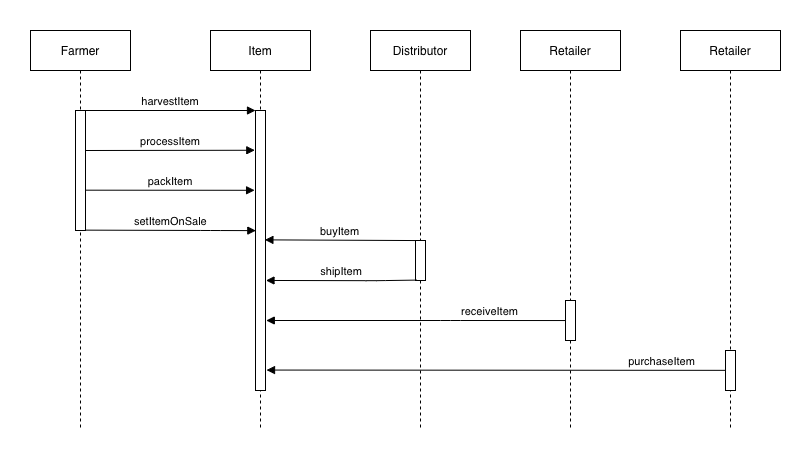

The diagram above was exported from draw.io. Its source (the exported page's mxGraphModel, read from the mxfile embedded in the PNG):
<mxGraphModel dx="1106" dy="852" grid="1" gridSize="10" guides="1" tooltips="1" connect="1" arrows="1" fold="1" page="1" pageScale="1" pageWidth="850" pageHeight="1100" math="0" shadow="0">
  <root>
    <mxCell id="0" />
    <mxCell id="1" parent="0" />
    <mxCell id="3nuBFxr9cyL0pnOWT2aG-1" value="Farmer" style="shape=umlLifeline;perimeter=lifelinePerimeter;container=1;collapsible=0;recursiveResize=0;rounded=0;shadow=0;strokeWidth=1;" parent="1" vertex="1">
      <mxGeometry x="50" y="80" width="100" height="400" as="geometry" />
    </mxCell>
    <mxCell id="3nuBFxr9cyL0pnOWT2aG-2" value="" style="points=[];perimeter=orthogonalPerimeter;rounded=0;shadow=0;strokeWidth=1;" parent="3nuBFxr9cyL0pnOWT2aG-1" vertex="1">
      <mxGeometry x="45" y="80" width="10" height="120" as="geometry" />
    </mxCell>
    <mxCell id="3nuBFxr9cyL0pnOWT2aG-5" value="Item" style="shape=umlLifeline;perimeter=lifelinePerimeter;container=1;collapsible=0;recursiveResize=0;rounded=0;shadow=0;strokeWidth=1;" parent="1" vertex="1">
      <mxGeometry x="230" y="80" width="100" height="400" as="geometry" />
    </mxCell>
    <mxCell id="3nuBFxr9cyL0pnOWT2aG-6" value="" style="points=[];perimeter=orthogonalPerimeter;rounded=0;shadow=0;strokeWidth=1;" parent="3nuBFxr9cyL0pnOWT2aG-5" vertex="1">
      <mxGeometry x="45" y="80" width="10" height="280" as="geometry" />
    </mxCell>
    <mxCell id="3nuBFxr9cyL0pnOWT2aG-8" value="harvestItem" style="verticalAlign=bottom;endArrow=block;entryX=0;entryY=0;shadow=0;strokeWidth=1;" parent="1" target="3nuBFxr9cyL0pnOWT2aG-6" edge="1">
      <mxGeometry relative="1" as="geometry">
        <mxPoint x="105" y="160" as="sourcePoint" />
      </mxGeometry>
    </mxCell>
    <mxCell id="q2SZvsjphrXvXk8tsUnt-1" value="Distributor" style="shape=umlLifeline;perimeter=lifelinePerimeter;container=1;collapsible=0;recursiveResize=0;rounded=0;shadow=0;strokeWidth=1;" parent="1" vertex="1">
      <mxGeometry x="390" y="80" width="100" height="400" as="geometry" />
    </mxCell>
    <mxCell id="q2SZvsjphrXvXk8tsUnt-2" value="" style="points=[];perimeter=orthogonalPerimeter;rounded=0;shadow=0;strokeWidth=1;" parent="q2SZvsjphrXvXk8tsUnt-1" vertex="1">
      <mxGeometry x="45" y="210" width="10" height="40" as="geometry" />
    </mxCell>
    <mxCell id="q2SZvsjphrXvXk8tsUnt-5" value="processItem" style="verticalAlign=bottom;endArrow=block;shadow=0;strokeWidth=1;entryX=-0.071;entryY=0.142;entryDx=0;entryDy=0;entryPerimeter=0;" parent="1" target="3nuBFxr9cyL0pnOWT2aG-6" edge="1">
      <mxGeometry relative="1" as="geometry">
        <mxPoint x="105" y="200" as="sourcePoint" />
        <mxPoint x="220" y="200" as="targetPoint" />
      </mxGeometry>
    </mxCell>
    <mxCell id="q2SZvsjphrXvXk8tsUnt-8" value="buyItem" style="verticalAlign=bottom;endArrow=block;shadow=0;strokeWidth=1;entryX=0.94;entryY=0.462;entryDx=0;entryDy=0;entryPerimeter=0;exitX=-0.052;exitY=0.001;exitDx=0;exitDy=0;exitPerimeter=0;" parent="1" source="q2SZvsjphrXvXk8tsUnt-2" target="3nuBFxr9cyL0pnOWT2aG-6" edge="1">
      <mxGeometry relative="1" as="geometry">
        <mxPoint x="435" y="289" as="sourcePoint" />
        <mxPoint x="340" y="330" as="targetPoint" />
        <Array as="points" />
      </mxGeometry>
    </mxCell>
    <mxCell id="q2SZvsjphrXvXk8tsUnt-9" value="packItem" style="verticalAlign=bottom;endArrow=block;shadow=0;strokeWidth=1;exitX=1;exitY=0.664;exitDx=0;exitDy=0;exitPerimeter=0;entryX=-0.09;entryY=0.285;entryDx=0;entryDy=0;entryPerimeter=0;" parent="1" source="3nuBFxr9cyL0pnOWT2aG-2" target="3nuBFxr9cyL0pnOWT2aG-6" edge="1">
      <mxGeometry relative="1" as="geometry">
        <mxPoint x="110" y="240" as="sourcePoint" />
        <mxPoint x="220" y="240" as="targetPoint" />
      </mxGeometry>
    </mxCell>
    <mxCell id="q2SZvsjphrXvXk8tsUnt-11" value="shipItem" style="verticalAlign=bottom;endArrow=block;shadow=0;strokeWidth=1;exitX=0.106;exitY=0.99;exitDx=0;exitDy=0;exitPerimeter=0;entryX=1.048;entryY=0.607;entryDx=0;entryDy=0;entryPerimeter=0;" parent="1" source="q2SZvsjphrXvXk8tsUnt-2" target="3nuBFxr9cyL0pnOWT2aG-6" edge="1">
      <mxGeometry relative="1" as="geometry">
        <mxPoint x="429.39999999999986" y="330.00000000000017" as="sourcePoint" />
        <mxPoint x="290" y="330" as="targetPoint" />
        <Array as="points">
          <mxPoint x="395" y="330.19" />
        </Array>
      </mxGeometry>
    </mxCell>
    <mxCell id="q2SZvsjphrXvXk8tsUnt-12" value="receiveItem" style="verticalAlign=bottom;endArrow=block;shadow=0;strokeWidth=1;exitX=-0.051;exitY=0.501;exitDx=0;exitDy=0;exitPerimeter=0;entryX=1.078;entryY=0.75;entryDx=0;entryDy=0;entryPerimeter=0;" parent="1" source="q2SZvsjphrXvXk8tsUnt-16" target="3nuBFxr9cyL0pnOWT2aG-6" edge="1">
      <mxGeometry x="-0.5002" relative="1" as="geometry">
        <mxPoint x="530" y="370" as="sourcePoint" />
        <mxPoint x="330" y="370" as="targetPoint" />
        <Array as="points">
          <mxPoint x="470" y="370" />
        </Array>
        <mxPoint as="offset" />
      </mxGeometry>
    </mxCell>
    <mxCell id="q2SZvsjphrXvXk8tsUnt-14" value="purchaseItem" style="verticalAlign=bottom;endArrow=block;shadow=0;strokeWidth=1;exitX=-0.052;exitY=0.496;exitDx=0;exitDy=0;exitPerimeter=0;entryX=1.102;entryY=0.927;entryDx=0;entryDy=0;entryPerimeter=0;" parent="1" source="q2SZvsjphrXvXk8tsUnt-18" target="3nuBFxr9cyL0pnOWT2aG-6" edge="1">
      <mxGeometry x="-0.7251" relative="1" as="geometry">
        <mxPoint x="739.3999999999999" y="360.00000000000045" as="sourcePoint" />
        <mxPoint x="300" y="420" as="targetPoint" />
        <Array as="points" />
        <mxPoint as="offset" />
      </mxGeometry>
    </mxCell>
    <mxCell id="q2SZvsjphrXvXk8tsUnt-15" value="Retailer" style="shape=umlLifeline;perimeter=lifelinePerimeter;container=1;collapsible=0;recursiveResize=0;rounded=0;shadow=0;strokeWidth=1;" parent="1" vertex="1">
      <mxGeometry x="540" y="80" width="100" height="400" as="geometry" />
    </mxCell>
    <mxCell id="q2SZvsjphrXvXk8tsUnt-16" value="" style="points=[];perimeter=orthogonalPerimeter;rounded=0;shadow=0;strokeWidth=1;" parent="q2SZvsjphrXvXk8tsUnt-15" vertex="1">
      <mxGeometry x="45" y="270" width="10" height="40" as="geometry" />
    </mxCell>
    <mxCell id="q2SZvsjphrXvXk8tsUnt-17" value="Retailer" style="shape=umlLifeline;perimeter=lifelinePerimeter;container=1;collapsible=0;recursiveResize=0;rounded=0;shadow=0;strokeWidth=1;" parent="1" vertex="1">
      <mxGeometry x="700" y="80" width="100" height="400" as="geometry" />
    </mxCell>
    <mxCell id="q2SZvsjphrXvXk8tsUnt-18" value="" style="points=[];perimeter=orthogonalPerimeter;rounded=0;shadow=0;strokeWidth=1;" parent="1" vertex="1">
      <mxGeometry x="745" y="400" width="10" height="40" as="geometry" />
    </mxCell>
    <mxCell id="q2SZvsjphrXvXk8tsUnt-20" value="setItemOnSale" style="verticalAlign=bottom;endArrow=block;shadow=0;strokeWidth=1;entryX=0.033;entryY=0.429;entryDx=0;entryDy=0;entryPerimeter=0;exitX=1.033;exitY=0.997;exitDx=0;exitDy=0;exitPerimeter=0;" parent="1" source="3nuBFxr9cyL0pnOWT2aG-2" target="3nuBFxr9cyL0pnOWT2aG-6" edge="1">
      <mxGeometry relative="1" as="geometry">
        <mxPoint x="110" y="280" as="sourcePoint" />
        <mxPoint x="270" y="280" as="targetPoint" />
        <Array as="points">
          <mxPoint x="230" y="280" />
        </Array>
      </mxGeometry>
    </mxCell>
  </root>
</mxGraphModel>